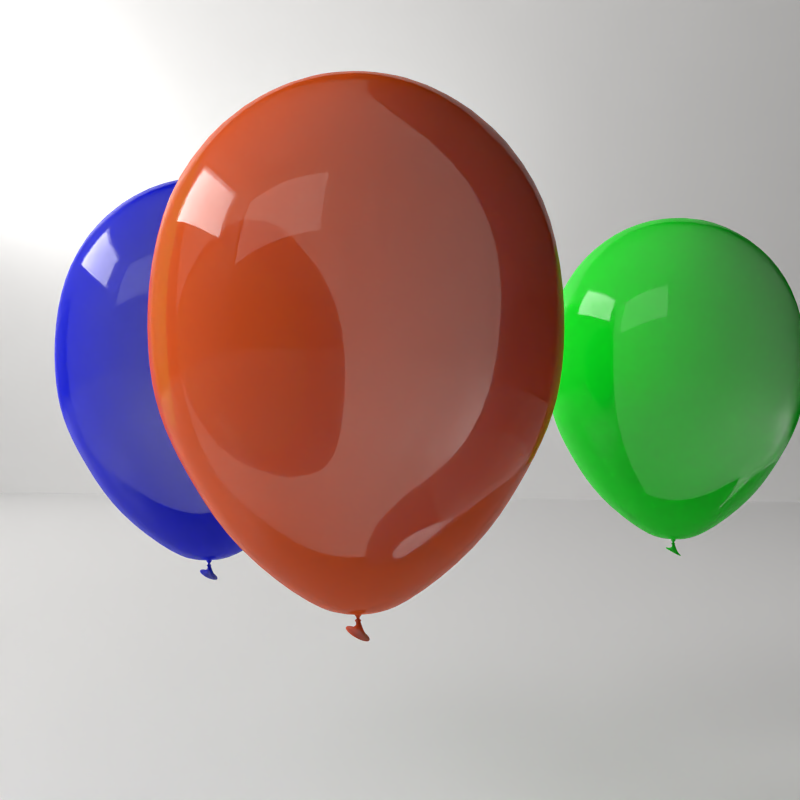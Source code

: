 # Source: balloon_cycles.blend  (saved by Blender 2.71.0; exported with 4.5.12 LTS)
import bpy
from mathutils import Matrix  # noqa: F401  (used for matrix-valued properties, if any)

bpy.ops.wm.read_factory_settings(use_empty=True)
scene = bpy.context.scene
scene.name = 'Scene'

# ---- collections
col_collection_1 = bpy.data.collections.new('Collection 1'); scene.collection.children.link(col_collection_1)

# ---- materials (node trees are filled in below, after node groups)
mat_green = bpy.data.materials.new('green')
mat_green.alpha_threshold = 0.0
mat_green.diffuse_color = (0.8714, 0.1144, 0.016, 1.0)
mat_green.roughness = 0.5
mat_green.line_color = (0.0, 0.0, 0.0, 1.0)
mat_blue = bpy.data.materials.new('blue')
mat_blue.alpha_threshold = 0.0
mat_blue.diffuse_color = (0.8714, 0.1144, 0.016, 1.0)
mat_blue.roughness = 0.5
mat_blue.line_color = (0.0, 0.0, 0.0, 1.0)
mat_material_006 = bpy.data.materials.new('Material.006')
mat_material_006.alpha_threshold = 0.0
mat_material_006.roughness = 0.5
mat_material_006.line_color = (0.0, 0.0, 0.0, 1.0)
mat_material_005 = bpy.data.materials.new('Material.005')
mat_material_005.alpha_threshold = 0.0
mat_material_005.roughness = 0.5
mat_material_005.line_color = (0.0, 0.0, 0.0, 1.0)
mat_material_002 = bpy.data.materials.new('Material.002')
mat_material_002.alpha_threshold = 0.0
mat_material_002.roughness = 0.5
mat_material_002.line_color = (0.0, 0.0, 0.0, 1.0)
mat_orange = bpy.data.materials.new('orange')
mat_orange.alpha_threshold = 0.0
mat_orange.diffuse_color = (0.8714, 0.1144, 0.016, 1.0)
mat_orange.roughness = 0.5
mat_orange.line_color = (0.0, 0.0, 0.0, 1.0)

# ---- material node trees
mat_green.use_nodes = True; mat_green.node_tree.nodes.clear()
_N = mat_green.node_tree.nodes; _L = mat_green.node_tree.links
n0 = _N.new('ShaderNodeOutputMaterial'); n0.name = 'Material Output'; n0.location = (300, 300)
n1 = _N.new('ShaderNodeMixShader'); n1.name = 'Mix Shader'; n1.location = (110, 300)
n1.inputs[0].default_value = 0.371
n2 = _N.new('ShaderNodeBsdfDiffuse'); n2.name = 'Diffuse BSDF'; n2.location = (-90, 300)
n2.inputs[0].default_value = (0.003298, 0.8714, 0.01554, 1.0)
n3 = _N.new('ShaderNodeBsdfGlass'); n3.name = 'Glass BSDF'; n3.location = (-90, 300)
n3.distribution = 'BECKMANN'
n3.inputs[0].default_value = (0.8, 0.8, 0.8, 1.0)
n3.inputs[2].default_value = 1.45
_L.new(n1.outputs[0], n0.inputs[0])
_L.new(n2.outputs[0], n1.inputs[1])
_L.new(n3.outputs[0], n1.inputs[2])
n0.is_active_output = True
mat_blue.use_nodes = True; mat_blue.node_tree.nodes.clear()
_N = mat_blue.node_tree.nodes; _L = mat_blue.node_tree.links
n0 = _N.new('ShaderNodeOutputMaterial'); n0.name = 'Material Output'; n0.location = (300, 300)
n1 = _N.new('ShaderNodeMixShader'); n1.name = 'Mix Shader'; n1.location = (110, 300)
n1.inputs[0].default_value = 0.371
n2 = _N.new('ShaderNodeBsdfDiffuse'); n2.name = 'Diffuse BSDF'; n2.location = (-90, 300)
n2.inputs[0].default_value = (0.004598, 0.01429, 0.8714, 1.0)
n3 = _N.new('ShaderNodeBsdfGlass'); n3.name = 'Glass BSDF'; n3.location = (-90, 300)
n3.distribution = 'BECKMANN'
n3.inputs[0].default_value = (0.8, 0.8, 0.8, 1.0)
n3.inputs[2].default_value = 1.45
_L.new(n1.outputs[0], n0.inputs[0])
_L.new(n2.outputs[0], n1.inputs[1])
_L.new(n3.outputs[0], n1.inputs[2])
n0.is_active_output = True
mat_material_006.use_nodes = True; mat_material_006.node_tree.nodes.clear()
_N = mat_material_006.node_tree.nodes; _L = mat_material_006.node_tree.links
n0 = _N.new('ShaderNodeOutputMaterial'); n0.name = 'Material Output'; n0.location = (300, 300)
n0.width = 120
n1 = _N.new('ShaderNodeEmission'); n1.name = 'Emission'; n1.location = (100, 300)
n1.width = 150
n1.inputs[0].default_value = (0.8, 0.7925, 0.7698, 1.0)
n1.inputs[1].default_value = 5.0
_L.new(n1.outputs[0], n0.inputs[0])
n0.is_active_output = True
mat_material_005.use_nodes = True; mat_material_005.node_tree.nodes.clear()
_N = mat_material_005.node_tree.nodes; _L = mat_material_005.node_tree.links
n0 = _N.new('ShaderNodeOutputMaterial'); n0.name = 'Material Output'; n0.location = (300, 300)
n0.width = 120
n1 = _N.new('ShaderNodeEmission'); n1.name = 'Emission'; n1.location = (100, 300)
n1.width = 150
n1.inputs[0].default_value = (0.6267, 0.6163, 0.6081, 1.0)
n1.inputs[1].default_value = 30.0
_L.new(n1.outputs[0], n0.inputs[0])
n0.is_active_output = True
mat_material_002.use_nodes = True; mat_material_002.node_tree.nodes.clear()
_N = mat_material_002.node_tree.nodes; _L = mat_material_002.node_tree.links
n0 = _N.new('ShaderNodeOutputMaterial'); n0.name = 'Material Output'; n0.location = (300, 300)
n0.width = 120
n1 = _N.new('ShaderNodeMixShader'); n1.name = 'Mix Shader'; n1.location = (100, 300)
n1.width = 150
n1.inputs[0].default_value = 0.9
n2 = _N.new('ShaderNodeBsdfAnisotropic'); n2.name = 'Glossy BSDF'; n2.location = (-100, 300)
n2.distribution = 'BECKMANN'
n2.inputs[1].default_value = 0.3162
n3 = _N.new('ShaderNodeBsdfDiffuse'); n3.name = 'Diffuse BSDF'; n3.location = (-100, 300)
_L.new(n1.outputs[0], n0.inputs[0])
_L.new(n2.outputs[0], n1.inputs[1])
_L.new(n3.outputs[0], n1.inputs[2])
n0.is_active_output = True
mat_orange.use_nodes = True; mat_orange.node_tree.nodes.clear()
_N = mat_orange.node_tree.nodes; _L = mat_orange.node_tree.links
n0 = _N.new('ShaderNodeOutputMaterial'); n0.name = 'Material Output'; n0.location = (300, 300)
n1 = _N.new('ShaderNodeMixShader'); n1.name = 'Mix Shader'; n1.location = (110, 300)
n1.inputs[0].default_value = 0.371
n2 = _N.new('ShaderNodeBsdfDiffuse'); n2.name = 'Diffuse BSDF'; n2.location = (-90, 300)
n2.inputs[0].default_value = (0.8714, 0.1144, 0.016, 1.0)
n3 = _N.new('ShaderNodeBsdfGlass'); n3.name = 'Glass BSDF'; n3.location = (-90, 300)
n3.distribution = 'BECKMANN'
n3.inputs[0].default_value = (0.8, 0.8, 0.8, 1.0)
n3.inputs[2].default_value = 1.45
_L.new(n1.outputs[0], n0.inputs[0])
_L.new(n2.outputs[0], n1.inputs[1])
_L.new(n3.outputs[0], n1.inputs[2])
n0.is_active_output = True

# ---- world
world_world = bpy.data.worlds.new('World'); scene.world = world_world
world_world.use_nodes = True; world_world.node_tree.nodes.clear()
_N = world_world.node_tree.nodes; _L = world_world.node_tree.links
n0 = _N.new('ShaderNodeOutputWorld'); n0.name = 'World Output'; n0.location = (300, 300)
n0.width = 120
n1 = _N.new('ShaderNodeBackground'); n1.name = 'Background'; n1.location = (10, 300)
n1.width = 150
n1.inputs[0].default_value = (0.0, 0.0, 0.0, 1.0)
n1.inputs[1].default_value = 0.5
n2 = _N.new('ShaderNodeTexEnvironment'); n2.name = 'Environment Texture'; n2.location = (-180, 300)
n2.width = 140
_L.new(n1.outputs[0], n0.inputs[0])
n0.is_active_output = True
world_world.color = (0.05088, 0.05088, 0.05088)
world_world.use_sun_shadow = False
world_world.sun_shadow_jitter_overblur = 0.0
world_world.cycles.sampling_method = 'MANUAL'
world_world.cycles.sample_map_resolution = 256

# ---- cameras
cam_camera = bpy.data.cameras.new('Camera')
cam_camera.clip_end = 100.0
cam_camera.lens = 35.0
cam_camera.sensor_width = 32.0
cam_camera.sensor_height = 18.0
cam_camera.ortho_scale = 7.314
cam_camera.dof.focus_distance = 0.0

# ---- meshes
me_sphere_002 = bpy.data.meshes.new('Sphere.002')
me_sphere_002.from_pydata([(0.0007685, 4.172e-08, -1.48), (0.0007685, 0.0197, -1.48), (-0.01081, 0.01594, -1.48), (-0.01797, 0.006089, -1.48), (-0.01797, -0.006089, -1.48), (-0.01081, -0.01594, -1.48), (0.0007685, -0.0197, -1.48), (0.01235, -0.01594, -1.48), (0.01951, -0.006089, -1.48), (0.01951, 0.006089, -1.48), (0.01235, 0.01594, -1.48), (0.0007685, 0.0197, -1.489), (-0.01081, 0.01594, -1.489), (-0.01797, 0.006089, -1.489), (-0.01797, -0.006089, -1.489), (-0.01081, -0.01594, -1.489), (0.0007685, -0.0197, -1.489), (0.01235, -0.01594, -1.489), (0.01951, -0.006089, -1.489), (0.01951, 0.006089, -1.489), (0.01235, 0.01594, -1.489), (0.0007685, 0.01786, -1.497), (-0.009728, 0.01445, -1.497), (-0.01622, 0.005519, -1.497), (-0.01622, -0.005518, -1.497), (-0.009728, -0.01445, -1.497), (0.0007685, -0.01786, -1.497), (0.01127, -0.01445, -1.497), (0.01775, -0.005518, -1.497), (0.01775, 0.005519, -1.497), (0.01127, 0.01445, -1.497), (0.0007685, 0.007939, -1.505), (-0.003898, 0.006423, -1.505), (-0.006782, 0.002453, -1.505), (-0.006782, -0.002453, -1.505), (-0.003898, -0.006423, -1.505), (0.0007685, -0.007939, -1.505), (0.005435, -0.006423, -1.505), (0.008319, -0.002453, -1.505), (0.008319, 0.002453, -1.505), (0.005435, 0.006423, -1.505), (0.0007685, 0.007939, -1.515), (-0.003898, 0.006423, -1.515), (-0.006782, 0.002453, -1.515), (-0.006782, -0.002453, -1.515), (-0.003898, -0.006423, -1.515), (0.0007685, -0.007939, -1.515), (0.005435, -0.006423, -1.515), (0.008319, -0.002453, -1.515), (0.008319, 0.002453, -1.515), (0.005435, 0.006423, -1.515), (-0.0003912, 0.01306, -1.545), (0.0007685, 0.01179, -1.525), (-0.006163, 0.009541, -1.525), (-0.01045, 0.003644, -1.525), (-0.01045, -0.003644, -1.525), (-0.006163, -0.009541, -1.525), (0.0007685, -0.01179, -1.525), (0.0077, -0.009541, -1.525), (0.01198, -0.003644, -1.525), (0.01198, 0.003644, -1.525), (0.0077, 0.009541, -1.525), (0.003833, 0.04008, -1.574), (-0.01694, 0.03242, -1.562), (-0.02977, 0.01238, -1.556), (-0.02977, -0.01238, -1.556), (-0.01694, -0.03242, -1.562), (0.003833, -0.04008, -1.574), (0.0246, -0.03242, -1.585), (0.03744, -0.01238, -1.591), (0.03744, 0.01238, -1.591), (0.0246, 0.03242, -1.585), (0.002024, 0.06663, -1.577), (-0.0325, 0.05391, -1.558), (-0.05384, 0.02059, -1.547), (-0.05384, -0.02059, -1.547), (-0.0325, -0.05391, -1.558), (0.002024, -0.06663, -1.577), (0.03655, -0.05391, -1.595), (0.05789, -0.02059, -1.607), (0.05789, 0.02059, -1.607), (0.03655, 0.05391, -1.595), (-0.002197, 0.06663, -1.585), (-0.03672, 0.05391, -1.566), (-0.05806, 0.02059, -1.555), (-0.05806, -0.02059, -1.555), (-0.03672, -0.05391, -1.566), (-0.002197, -0.06663, -1.585), (0.03233, -0.05391, -1.603), (0.05367, -0.02059, -1.615), (0.05367, 0.02059, -1.615), (0.03233, 0.05391, -1.603), (-0.005573, 0.004987, -1.543), (-0.005573, -0.004987, -1.543), (-0.0003912, -0.01306, -1.545), (0.007993, -0.01614, -1.549), (0.01638, -0.01306, -1.553), (0.02156, -0.004987, -1.555), (0.02156, 0.004987, -1.555), (0.007993, 0.01614, -1.549), (0.01638, 0.01306, -1.553), (0.0007685, 4.172e-08, -1.484), (0.0007685, 0.01661, -1.483), (-0.008997, 0.01344, -1.483), (-0.01503, 0.005134, -1.483), (-0.01503, -0.005134, -1.483), (-0.008997, -0.01344, -1.483), (0.0007685, -0.01661, -1.483), (0.01053, -0.01344, -1.483), (0.01657, -0.005134, -1.483), (0.01657, 0.005134, -1.483), (0.01053, 0.01344, -1.483), (0.0007685, 0.01569, -1.488), (-0.008452, 0.01269, -1.488), (-0.01415, 0.004848, -1.488), (-0.01415, -0.004848, -1.488), (-0.008452, -0.01269, -1.488), (0.0007685, -0.01569, -1.488), (0.009989, -0.01269, -1.488), (0.01569, -0.004848, -1.488), (0.01569, 0.004848, -1.488), (0.009989, 0.01269, -1.488), (0.0007685, 0.01436, -1.495), (-0.007675, 0.01162, -1.495), (-0.01289, 0.004439, -1.495), (-0.01289, -0.004439, -1.495), (-0.007675, -0.01162, -1.495), (0.0007685, -0.01436, -1.495), (0.009212, -0.01162, -1.495), (0.01443, -0.004439, -1.495), (0.01443, 0.004439, -1.495), (0.009212, 0.01162, -1.495), (0.0007685, 0.004382, -1.503), (-0.001807, 0.003545, -1.503), (-0.003399, 0.001354, -1.503), (-0.003399, -0.001354, -1.503), (-0.001807, -0.003545, -1.503), (0.0007685, -0.004382, -1.503), (0.003344, -0.003545, -1.503), (0.004936, -0.001354, -1.503), (0.004936, 0.001354, -1.503), (0.003344, 0.003545, -1.503), (0.0007685, 0.003976, -1.516), (-0.001569, 0.003217, -1.516), (-0.003013, 0.001229, -1.516), (-0.003013, -0.001229, -1.516), (-0.001569, -0.003217, -1.516), (0.0007685, -0.003976, -1.516), (0.003106, -0.003217, -1.516), (0.00455, -0.001229, -1.516), (0.00455, 0.001229, -1.516), (0.003106, 0.003217, -1.516), (0.001759, 0.009682, -1.545), (0.0008274, 0.007893, -1.526), (-0.003652, 0.006433, -1.525), (-0.006582, 0.002505, -1.525), (-0.006582, -0.002505, -1.525), (-0.003652, -0.006432, -1.525), (0.0008274, -0.007893, -1.526), (0.005378, -0.006504, -1.526), (0.008348, -0.002526, -1.526), (0.008348, 0.002527, -1.526), (0.005378, 0.006504, -1.526), (0.0007427, 0.03513, -1.579), (-0.01696, 0.02792, -1.569), (-0.02755, 0.01054, -1.563), (-0.02755, -0.01054, -1.563), (-0.01696, -0.02792, -1.569), (0.0007427, -0.03513, -1.579), (0.0191, -0.02888, -1.589), (0.03072, -0.01113, -1.595), (0.03072, 0.01113, -1.595), (0.0191, 0.02888, -1.589), (-0.0002031, 0.06029, -1.581), (-0.03145, 0.04878, -1.564), (-0.05076, 0.01863, -1.554), (-0.05076, -0.01863, -1.554), (-0.03145, -0.04878, -1.564), (-0.0002031, -0.06029, -1.581), (0.03104, -0.04878, -1.598), (0.05035, -0.01863, -1.608), (0.05035, 0.01863, -1.608), (0.03104, 0.04878, -1.598), (-0.002197, 0.05873, -1.585), (-0.03263, 0.04751, -1.568), (-0.05144, 0.01815, -1.558), (-0.05144, -0.01815, -1.558), (-0.03263, -0.04751, -1.568), (-0.002197, -0.05873, -1.585), (0.02824, -0.04751, -1.601), (0.04704, -0.01815, -1.611), (0.04704, 0.01815, -1.611), (0.02824, 0.04751, -1.601), (-0.001752, 0.003696, -1.543), (-0.001752, -0.003696, -1.543), (0.001759, -0.009682, -1.545), (0.007566, -0.01219, -1.549), (0.01373, -0.01007, -1.553), (0.0177, -0.003894, -1.555), (0.0177, 0.003894, -1.555), (0.007565, 0.01219, -1.549), (0.01373, 0.01007, -1.553), (0.0007685, 0.01197, -1.515), (-0.006269, 0.009687, -1.515), (-0.01062, 0.0037, -1.515), (-0.01062, -0.0037, -1.515), (-0.006269, -0.009687, -1.515), (0.0007685, -0.01197, -1.515), (0.007806, -0.009687, -1.515), (0.01216, -0.0037, -1.515), (0.01216, 0.0037, -1.515), (0.007806, 0.009687, -1.515), (0.0007685, 0.01779, -1.525), (-0.009685, 0.01439, -1.525), (-0.01615, 0.005496, -1.525), (-0.01615, -0.005496, -1.525), (-0.009685, -0.01439, -1.525), (0.0007685, -0.01779, -1.525), (0.01122, -0.01439, -1.525), (0.01768, -0.005496, -1.525), (0.01768, 0.005496, -1.525), (0.01122, 0.01439, -1.525), (-0.003898, 0.006423, -1.515), (-0.006782, 0.002453, -1.515), (-0.006782, -0.002453, -1.515), (-0.003898, -0.006423, -1.515), (0.0007685, -0.007939, -1.515), (0.005435, -0.006423, -1.515), (0.008319, -0.002453, -1.515), (0.008319, 0.002453, -1.515), (0.0007685, 0.007939, -1.515), (0.005435, 0.006423, -1.515), (-0.006057, 0.009605, -1.525), (-0.01036, 0.003669, -1.525), (-0.01036, -0.003669, -1.525), (-0.006057, -0.009605, -1.525), (0.0009012, -0.01187, -1.525), (0.00786, -0.009605, -1.525), (0.01216, -0.003669, -1.525), (0.01216, 0.003669, -1.525), (0.00786, 0.009605, -1.525), (0.0009012, 0.01187, -1.525), (-0.3827, 0.0, 0.9239), (-0.7071, 0.0, 0.7071), (-0.9239, 0.0, 0.3827), (-1.0, 0.0, -4.371e-08), (-0.9893, 2.286e-09, -0.3827), (-0.7818, 1.313e-09, -0.8866), (-0.2237, 3.952e-09, -1.453), (-0.3314, 0.1913, 0.9239), (-0.6124, 0.3536, 0.7071), (-0.8001, 0.4619, 0.3827), (-0.866, 0.5, -4.371e-08), (-0.8568, 0.4947, -0.3827), (-0.6771, 0.3909, -0.8866), (-0.1937, 0.1118, -1.453), (-1.51e-07, 0.0, -1.5), (-0.1913, 0.3314, 0.9239), (-0.3536, 0.6124, 0.7071), (-0.4619, 0.8001, 0.3827), (-0.5, 0.866, -4.371e-08), (-0.4947, 0.8568, -0.3827), (-0.3909, 0.6771, -0.8866), (-0.1118, 0.1937, -1.453), (-1.543e-07, 0.3827, 0.9239), (-1.394e-07, 0.7071, 0.7071), (-1.096e-07, 0.9239, 0.3827), (-1.394e-07, 1.0, -4.371e-08), (-1.083e-07, 0.9893, -0.3827), (-1.363e-07, 0.7818, -0.8866), (-1.614e-07, 0.2237, -1.453), (0.1913, 0.3314, 0.9239), (0.3536, 0.6124, 0.7071), (0.4619, 0.8001, 0.3827), (0.5, 0.866, -4.371e-08), (0.4947, 0.8568, -0.3827), (0.3909, 0.6771, -0.8866), (0.1118, 0.1937, -1.453), (-2.818e-07, -7.55e-08, 1.0), (0.3314, 0.1913, 0.9239), (0.6124, 0.3536, 0.7071), (0.8001, 0.4619, 0.3827), (0.866, 0.5, -4.371e-08), (0.8568, 0.4947, -0.3827), (0.6771, 0.3909, -0.8866), (0.1937, 0.1118, -1.453), (0.3827, -9.921e-10, 0.9239), (0.7071, -4.57e-08, 0.7071), (0.9239, -4.57e-08, 0.3827), (1.0, -4.57e-08, -4.371e-08), (0.9893, -4.665e-08, -0.3827), (0.7818, -4.921e-08, -0.8866), (0.2237, -5.337e-09, -1.453), (0.3314, -0.1913, 0.9239), (0.6124, -0.3536, 0.7071), (0.8001, -0.4619, 0.3827), (0.866, -0.5, -4.371e-08), (0.8568, -0.4947, -0.3827), (0.6771, -0.3909, -0.8866), (0.1937, -0.1118, -1.453), (0.1913, -0.3314, 0.9239), (0.3536, -0.6124, 0.7071), (0.4619, -0.8001, 0.3827), (0.5, -0.866, -4.371e-08), (0.4947, -0.8568, -0.3827), (0.3909, -0.6771, -0.8866), (0.1118, -0.1937, -1.453), (-1.692e-07, -0.3827, 0.9239), (-2.288e-07, -0.7071, 0.7071), (-1.99e-07, -0.9239, 0.3827), (-2.288e-07, -1.0, -4.371e-08), (-2.04e-07, -0.9893, -0.3827), (-2.352e-07, -0.7818, -0.8866), (-1.701e-07, -0.2237, -1.453), (-0.1913, -0.3314, 0.9239), (-0.3536, -0.6124, 0.7071), (-0.4619, -0.8001, 0.3827), (-0.5, -0.866, -4.371e-08), (-0.4947, -0.8568, -0.3827), (-0.3909, -0.6771, -0.8866), (-0.1118, -0.1937, -1.453), (-0.3314, -0.1913, 0.9239), (-0.6124, -0.3536, 0.7071), (-0.8001, -0.4619, 0.3827), (-0.866, -0.5, -4.371e-08), (-0.8568, -0.4947, -0.3827), (-0.6771, -0.3909, -0.8866), (-0.1937, -0.1118, -1.453), (-0.5935, 8.665e-10, -1.17), (-0.514, 0.2967, -1.17), (-0.2967, 0.514, -1.17), (-1.457e-07, 0.5935, -1.17), (0.2967, 0.514, -1.17), (0.514, 0.2967, -1.17), (0.5935, -3.444e-08, -1.17), (0.514, -0.2967, -1.17), (0.2967, -0.514, -1.17), (-2.092e-07, -0.5935, -1.17), (-0.2967, -0.514, -1.17), (-0.514, -0.2967, -1.17), (-0.9207, 2.265e-09, -0.6347), (-0.7973, 0.4603, -0.6347), (-0.4603, 0.7973, -0.6347), (-1.21e-07, 0.9207, -0.6347), (0.4603, 0.7973, -0.6347), (0.7973, 0.4603, -0.6347), (0.9207, -4.944e-08, -0.6347), (0.7973, -0.4603, -0.6347), (0.4603, -0.7973, -0.6347), (-2.222e-07, -0.9207, -0.6347), (-0.4603, -0.7973, -0.6347), (-0.7973, -0.4603, -0.6347)], [], [(0, 1, 2), (0, 2, 3), (0, 3, 4), (0, 4, 5), (0, 5, 6), (0, 6, 7), (0, 7, 8), (0, 8, 9), (0, 9, 10), (0, 10, 1), (11, 21, 22, 12), (12, 22, 23, 13), (13, 23, 24, 14), (14, 24, 25, 15), (15, 25, 26, 16), (16, 26, 27, 17), (17, 27, 28, 18), (18, 28, 29, 19), (19, 29, 30, 20), (20, 30, 21, 11), (10, 20, 11, 1), (9, 19, 20, 10), (8, 18, 19, 9), (7, 17, 18, 8), (6, 16, 17, 7), (5, 15, 16, 6), (4, 14, 15, 5), (3, 13, 14, 4), (2, 12, 13, 3), (1, 11, 12, 2), (21, 31, 32, 22), (22, 32, 33, 23), (23, 33, 34, 24), (24, 34, 35, 25), (25, 35, 36, 26), (26, 36, 37, 27), (27, 37, 38, 28), (28, 38, 39, 29), (29, 39, 40, 30), (30, 40, 31, 21), (230, 41, 42, 222), (222, 42, 43, 223), (223, 43, 44, 224), (224, 44, 45, 225), (225, 45, 46, 226), (226, 46, 47, 227), (227, 47, 48, 228), (228, 48, 49, 229), (229, 49, 50, 231), (231, 50, 41, 230), (47, 46, 207, 208), (42, 41, 202, 203), (58, 59, 219, 218), (48, 47, 208, 209), (59, 60, 220, 219), (49, 48, 209, 210), (60, 61, 221, 220), (50, 49, 210, 211), (61, 52, 212, 221), (41, 50, 211, 202), (99, 62, 63, 51), (51, 63, 64, 92), (92, 64, 65, 93), (93, 65, 66, 94), (94, 66, 67, 95), (95, 67, 68, 96), (96, 68, 69, 97), (97, 69, 70, 98), (98, 70, 71, 100), (100, 71, 62, 99), (62, 72, 73, 63), (63, 73, 74, 64), (64, 74, 75, 65), (65, 75, 76, 66), (66, 76, 77, 67), (67, 77, 78, 68), (68, 78, 79, 69), (69, 79, 80, 70), (70, 80, 81, 71), (71, 81, 72, 62), (72, 82, 83, 73), (73, 83, 84, 74), (74, 84, 85, 75), (75, 85, 86, 76), (76, 86, 87, 77), (77, 87, 88, 78), (78, 88, 89, 79), (79, 89, 90, 80), (80, 90, 91, 81), (81, 91, 82, 72), (241, 99, 51, 232), (232, 51, 92, 233), (233, 92, 93, 234), (234, 93, 94, 235), (235, 94, 95, 236), (236, 95, 96, 237), (237, 96, 97, 238), (238, 97, 98, 239), (239, 98, 100, 240), (240, 100, 99, 241), (103, 102, 101), (104, 103, 101), (105, 104, 101), (106, 105, 101), (107, 106, 101), (108, 107, 101), (109, 108, 101), (110, 109, 101), (111, 110, 101), (102, 111, 101), (113, 123, 122, 112), (114, 124, 123, 113), (115, 125, 124, 114), (116, 126, 125, 115), (117, 127, 126, 116), (118, 128, 127, 117), (119, 129, 128, 118), (120, 130, 129, 119), (121, 131, 130, 120), (112, 122, 131, 121), (102, 112, 121, 111), (111, 121, 120, 110), (110, 120, 119, 109), (109, 119, 118, 108), (108, 118, 117, 107), (107, 117, 116, 106), (106, 116, 115, 105), (105, 115, 114, 104), (104, 114, 113, 103), (103, 113, 112, 102), (123, 133, 132, 122), (124, 134, 133, 123), (125, 135, 134, 124), (126, 136, 135, 125), (127, 137, 136, 126), (128, 138, 137, 127), (129, 139, 138, 128), (130, 140, 139, 129), (131, 141, 140, 130), (122, 132, 141, 131), (133, 143, 142, 132), (134, 144, 143, 133), (135, 145, 144, 134), (136, 146, 145, 135), (137, 147, 146, 136), (138, 148, 147, 137), (139, 149, 148, 138), (140, 150, 149, 139), (141, 151, 150, 140), (132, 142, 151, 141), (143, 154, 153, 142), (144, 155, 154, 143), (145, 156, 155, 144), (146, 157, 156, 145), (147, 158, 157, 146), (148, 159, 158, 147), (149, 160, 159, 148), (150, 161, 160, 149), (151, 162, 161, 150), (142, 153, 162, 151), (152, 164, 163, 200), (193, 165, 164, 152), (194, 166, 165, 193), (195, 167, 166, 194), (196, 168, 167, 195), (197, 169, 168, 196), (198, 170, 169, 197), (199, 171, 170, 198), (201, 172, 171, 199), (200, 163, 172, 201), (164, 174, 173, 163), (165, 175, 174, 164), (166, 176, 175, 165), (167, 177, 176, 166), (168, 178, 177, 167), (169, 179, 178, 168), (170, 180, 179, 169), (171, 181, 180, 170), (172, 182, 181, 171), (163, 173, 182, 172), (174, 184, 183, 173), (175, 185, 184, 174), (176, 186, 185, 175), (177, 187, 186, 176), (178, 188, 187, 177), (179, 189, 188, 178), (180, 190, 189, 179), (181, 191, 190, 180), (182, 192, 191, 181), (173, 183, 192, 182), (154, 152, 200, 153), (155, 193, 152, 154), (156, 194, 193, 155), (157, 195, 194, 156), (158, 196, 195, 157), (159, 197, 196, 158), (160, 198, 197, 159), (161, 199, 198, 160), (162, 201, 199, 161), (153, 200, 201, 162), (83, 82, 183, 184), (84, 83, 184, 185), (85, 84, 185, 186), (86, 85, 186, 187), (87, 86, 187, 188), (88, 87, 188, 189), (89, 88, 189, 190), (90, 89, 190, 191), (91, 90, 191, 192), (82, 91, 192, 183), (202, 212, 213, 203), (203, 213, 214, 204), (204, 214, 215, 205), (205, 215, 216, 206), (206, 216, 217, 207), (207, 217, 218, 208), (208, 218, 219, 209), (209, 219, 220, 210), (210, 220, 221, 211), (211, 221, 212, 202), (46, 45, 206, 207), (52, 53, 213, 212), (57, 58, 218, 217), (45, 44, 205, 206), (56, 57, 217, 216), (44, 43, 204, 205), (55, 56, 216, 215), (43, 42, 203, 204), (54, 55, 215, 214), (53, 54, 214, 213), (31, 230, 222, 32), (32, 222, 223, 33), (33, 223, 224, 34), (34, 224, 225, 35), (35, 225, 226, 36), (36, 226, 227, 37), (37, 227, 228, 38), (38, 228, 229, 39), (39, 229, 231, 40), (40, 231, 230, 31), (52, 241, 232, 53), (53, 232, 233, 54), (54, 233, 234, 55), (55, 234, 235, 56), (56, 235, 236, 57), (57, 236, 237, 58), (58, 237, 238, 59), (59, 238, 239, 60), (60, 239, 240, 61), (61, 240, 241, 52), (328, 247, 254, 329), (340, 246, 253, 341), (246, 245, 252, 253), (245, 244, 251, 252), (244, 243, 250, 251), (243, 242, 249, 250), (329, 254, 262, 330), (341, 253, 261, 342), (253, 252, 260, 261), (252, 251, 259, 260), (251, 250, 258, 259), (250, 249, 257, 258), (330, 262, 269, 331), (342, 261, 268, 343), (261, 260, 267, 268), (260, 259, 266, 267), (259, 258, 265, 266), (258, 257, 264, 265), (331, 269, 276, 332), (343, 268, 275, 344), (268, 267, 274, 275), (267, 266, 273, 274), (266, 265, 272, 273), (265, 264, 271, 272), (332, 276, 284, 333), (344, 275, 283, 345), (275, 274, 282, 283), (274, 273, 281, 282), (273, 272, 280, 281), (272, 271, 279, 280), (333, 284, 291, 334), (345, 283, 290, 346), (283, 282, 289, 290), (282, 281, 288, 289), (281, 280, 287, 288), (280, 279, 286, 287), (334, 291, 298, 335), (346, 290, 297, 347), (290, 289, 296, 297), (289, 288, 295, 296), (288, 287, 294, 295), (287, 286, 293, 294), (335, 298, 305, 336), (347, 297, 304, 348), (297, 296, 303, 304), (296, 295, 302, 303), (295, 294, 301, 302), (294, 293, 300, 301), (336, 305, 312, 337), (348, 304, 311, 349), (304, 303, 310, 311), (303, 302, 309, 310), (302, 301, 308, 309), (301, 300, 307, 308), (337, 312, 319, 338), (349, 311, 318, 350), (311, 310, 317, 318), (310, 309, 316, 317), (309, 308, 315, 316), (308, 307, 314, 315), (338, 319, 326, 339), (350, 318, 325, 351), (318, 317, 324, 325), (317, 316, 323, 324), (316, 315, 322, 323), (315, 314, 321, 322), (256, 248, 255), (242, 278, 249), (256, 255, 263), (249, 278, 257), (256, 263, 270), (257, 278, 264), (256, 270, 277), (264, 278, 271), (256, 277, 285), (271, 278, 279), (256, 285, 292), (279, 278, 286), (256, 292, 299), (286, 278, 293), (256, 299, 306), (293, 278, 300), (256, 306, 313), (300, 278, 307), (256, 313, 320), (307, 278, 314), (256, 320, 327), (314, 278, 321), (256, 327, 248), (339, 326, 247, 328), (351, 325, 246, 340), (325, 324, 245, 246), (324, 323, 244, 245), (323, 322, 243, 244), (322, 321, 242, 243), (321, 278, 242), (248, 328, 329, 255), (255, 329, 330, 263), (263, 330, 331, 270), (270, 331, 332, 277), (277, 332, 333, 285), (285, 333, 334, 292), (292, 334, 335, 299), (299, 335, 336, 306), (306, 336, 337, 313), (313, 337, 338, 320), (320, 338, 339, 327), (327, 339, 328, 248), (247, 340, 341, 254), (254, 341, 342, 262), (262, 342, 343, 269), (269, 343, 344, 276), (276, 344, 345, 284), (284, 345, 346, 291), (291, 346, 347, 298), (298, 347, 348, 305), (305, 348, 349, 312), (312, 349, 350, 319), (319, 350, 351, 326), (326, 351, 340, 247)])
me_sphere_002.polygons.foreach_set('use_smooth', [True] * 370)
me_sphere_002.materials.append(mat_green)
me_sphere_002.use_remesh_preserve_volume = False
me_sphere_002.use_remesh_preserve_attributes = False
me_sphere_002.use_mirror_vertex_groups = False
me_sphere_002.update()
me_sphere_001 = bpy.data.meshes.new('Sphere.001')
me_sphere_001.from_pydata([(0.0007685, 4.172e-08, -1.48), (0.0007685, 0.0197, -1.48), (-0.01081, 0.01594, -1.48), (-0.01797, 0.006089, -1.48), (-0.01797, -0.006089, -1.48), (-0.01081, -0.01594, -1.48), (0.0007685, -0.0197, -1.48), (0.01235, -0.01594, -1.48), (0.01951, -0.006089, -1.48), (0.01951, 0.006089, -1.48), (0.01235, 0.01594, -1.48), (0.0007685, 0.0197, -1.489), (-0.01081, 0.01594, -1.489), (-0.01797, 0.006089, -1.489), (-0.01797, -0.006089, -1.489), (-0.01081, -0.01594, -1.489), (0.0007685, -0.0197, -1.489), (0.01235, -0.01594, -1.489), (0.01951, -0.006089, -1.489), (0.01951, 0.006089, -1.489), (0.01235, 0.01594, -1.489), (0.0007685, 0.01786, -1.497), (-0.009728, 0.01445, -1.497), (-0.01622, 0.005519, -1.497), (-0.01622, -0.005518, -1.497), (-0.009728, -0.01445, -1.497), (0.0007685, -0.01786, -1.497), (0.01127, -0.01445, -1.497), (0.01775, -0.005518, -1.497), (0.01775, 0.005519, -1.497), (0.01127, 0.01445, -1.497), (0.0007685, 0.007939, -1.505), (-0.003898, 0.006423, -1.505), (-0.006782, 0.002453, -1.505), (-0.006782, -0.002453, -1.505), (-0.003898, -0.006423, -1.505), (0.0007685, -0.007939, -1.505), (0.005435, -0.006423, -1.505), (0.008319, -0.002453, -1.505), (0.008319, 0.002453, -1.505), (0.005435, 0.006423, -1.505), (0.0007685, 0.007939, -1.515), (-0.003898, 0.006423, -1.515), (-0.006782, 0.002453, -1.515), (-0.006782, -0.002453, -1.515), (-0.003898, -0.006423, -1.515), (0.0007685, -0.007939, -1.515), (0.005435, -0.006423, -1.515), (0.008319, -0.002453, -1.515), (0.008319, 0.002453, -1.515), (0.005435, 0.006423, -1.515), (-0.0003912, 0.01306, -1.545), (0.0007685, 0.01179, -1.525), (-0.006163, 0.009541, -1.525), (-0.01045, 0.003644, -1.525), (-0.01045, -0.003644, -1.525), (-0.006163, -0.009541, -1.525), (0.0007685, -0.01179, -1.525), (0.0077, -0.009541, -1.525), (0.01198, -0.003644, -1.525), (0.01198, 0.003644, -1.525), (0.0077, 0.009541, -1.525), (0.003833, 0.04008, -1.574), (-0.01694, 0.03242, -1.562), (-0.02977, 0.01238, -1.556), (-0.02977, -0.01238, -1.556), (-0.01694, -0.03242, -1.562), (0.003833, -0.04008, -1.574), (0.0246, -0.03242, -1.585), (0.03744, -0.01238, -1.591), (0.03744, 0.01238, -1.591), (0.0246, 0.03242, -1.585), (0.002024, 0.06663, -1.577), (-0.0325, 0.05391, -1.558), (-0.05384, 0.02059, -1.547), (-0.05384, -0.02059, -1.547), (-0.0325, -0.05391, -1.558), (0.002024, -0.06663, -1.577), (0.03655, -0.05391, -1.595), (0.05789, -0.02059, -1.607), (0.05789, 0.02059, -1.607), (0.03655, 0.05391, -1.595), (-0.002197, 0.06663, -1.585), (-0.03672, 0.05391, -1.566), (-0.05806, 0.02059, -1.555), (-0.05806, -0.02059, -1.555), (-0.03672, -0.05391, -1.566), (-0.002197, -0.06663, -1.585), (0.03233, -0.05391, -1.603), (0.05367, -0.02059, -1.615), (0.05367, 0.02059, -1.615), (0.03233, 0.05391, -1.603), (-0.005573, 0.004987, -1.543), (-0.005573, -0.004987, -1.543), (-0.0003912, -0.01306, -1.545), (0.007993, -0.01614, -1.549), (0.01638, -0.01306, -1.553), (0.02156, -0.004987, -1.555), (0.02156, 0.004987, -1.555), (0.007993, 0.01614, -1.549), (0.01638, 0.01306, -1.553), (0.0007685, 4.172e-08, -1.484), (0.0007685, 0.01661, -1.483), (-0.008997, 0.01344, -1.483), (-0.01503, 0.005134, -1.483), (-0.01503, -0.005134, -1.483), (-0.008997, -0.01344, -1.483), (0.0007685, -0.01661, -1.483), (0.01053, -0.01344, -1.483), (0.01657, -0.005134, -1.483), (0.01657, 0.005134, -1.483), (0.01053, 0.01344, -1.483), (0.0007685, 0.01569, -1.488), (-0.008452, 0.01269, -1.488), (-0.01415, 0.004848, -1.488), (-0.01415, -0.004848, -1.488), (-0.008452, -0.01269, -1.488), (0.0007685, -0.01569, -1.488), (0.009989, -0.01269, -1.488), (0.01569, -0.004848, -1.488), (0.01569, 0.004848, -1.488), (0.009989, 0.01269, -1.488), (0.0007685, 0.01436, -1.495), (-0.007675, 0.01162, -1.495), (-0.01289, 0.004439, -1.495), (-0.01289, -0.004439, -1.495), (-0.007675, -0.01162, -1.495), (0.0007685, -0.01436, -1.495), (0.009212, -0.01162, -1.495), (0.01443, -0.004439, -1.495), (0.01443, 0.004439, -1.495), (0.009212, 0.01162, -1.495), (0.0007685, 0.004382, -1.503), (-0.001807, 0.003545, -1.503), (-0.003399, 0.001354, -1.503), (-0.003399, -0.001354, -1.503), (-0.001807, -0.003545, -1.503), (0.0007685, -0.004382, -1.503), (0.003344, -0.003545, -1.503), (0.004936, -0.001354, -1.503), (0.004936, 0.001354, -1.503), (0.003344, 0.003545, -1.503), (0.0007685, 0.003976, -1.516), (-0.001569, 0.003217, -1.516), (-0.003013, 0.001229, -1.516), (-0.003013, -0.001229, -1.516), (-0.001569, -0.003217, -1.516), (0.0007685, -0.003976, -1.516), (0.003106, -0.003217, -1.516), (0.00455, -0.001229, -1.516), (0.00455, 0.001229, -1.516), (0.003106, 0.003217, -1.516), (0.001759, 0.009682, -1.545), (0.0008274, 0.007893, -1.526), (-0.003652, 0.006433, -1.525), (-0.006582, 0.002505, -1.525), (-0.006582, -0.002505, -1.525), (-0.003652, -0.006432, -1.525), (0.0008274, -0.007893, -1.526), (0.005378, -0.006504, -1.526), (0.008348, -0.002526, -1.526), (0.008348, 0.002527, -1.526), (0.005378, 0.006504, -1.526), (0.0007427, 0.03513, -1.579), (-0.01696, 0.02792, -1.569), (-0.02755, 0.01054, -1.563), (-0.02755, -0.01054, -1.563), (-0.01696, -0.02792, -1.569), (0.0007427, -0.03513, -1.579), (0.0191, -0.02888, -1.589), (0.03072, -0.01113, -1.595), (0.03072, 0.01113, -1.595), (0.0191, 0.02888, -1.589), (-0.0002031, 0.06029, -1.581), (-0.03145, 0.04878, -1.564), (-0.05076, 0.01863, -1.554), (-0.05076, -0.01863, -1.554), (-0.03145, -0.04878, -1.564), (-0.0002031, -0.06029, -1.581), (0.03104, -0.04878, -1.598), (0.05035, -0.01863, -1.608), (0.05035, 0.01863, -1.608), (0.03104, 0.04878, -1.598), (-0.002197, 0.05873, -1.585), (-0.03263, 0.04751, -1.568), (-0.05144, 0.01815, -1.558), (-0.05144, -0.01815, -1.558), (-0.03263, -0.04751, -1.568), (-0.002197, -0.05873, -1.585), (0.02824, -0.04751, -1.601), (0.04704, -0.01815, -1.611), (0.04704, 0.01815, -1.611), (0.02824, 0.04751, -1.601), (-0.001752, 0.003696, -1.543), (-0.001752, -0.003696, -1.543), (0.001759, -0.009682, -1.545), (0.007566, -0.01219, -1.549), (0.01373, -0.01007, -1.553), (0.0177, -0.003894, -1.555), (0.0177, 0.003894, -1.555), (0.007565, 0.01219, -1.549), (0.01373, 0.01007, -1.553), (0.0007685, 0.01197, -1.515), (-0.006269, 0.009687, -1.515), (-0.01062, 0.0037, -1.515), (-0.01062, -0.0037, -1.515), (-0.006269, -0.009687, -1.515), (0.0007685, -0.01197, -1.515), (0.007806, -0.009687, -1.515), (0.01216, -0.0037, -1.515), (0.01216, 0.0037, -1.515), (0.007806, 0.009687, -1.515), (0.0007685, 0.01779, -1.525), (-0.009685, 0.01439, -1.525), (-0.01615, 0.005496, -1.525), (-0.01615, -0.005496, -1.525), (-0.009685, -0.01439, -1.525), (0.0007685, -0.01779, -1.525), (0.01122, -0.01439, -1.525), (0.01768, -0.005496, -1.525), (0.01768, 0.005496, -1.525), (0.01122, 0.01439, -1.525), (-0.003898, 0.006423, -1.515), (-0.006782, 0.002453, -1.515), (-0.006782, -0.002453, -1.515), (-0.003898, -0.006423, -1.515), (0.0007685, -0.007939, -1.515), (0.005435, -0.006423, -1.515), (0.008319, -0.002453, -1.515), (0.008319, 0.002453, -1.515), (0.0007685, 0.007939, -1.515), (0.005435, 0.006423, -1.515), (-0.006057, 0.009605, -1.525), (-0.01036, 0.003669, -1.525), (-0.01036, -0.003669, -1.525), (-0.006057, -0.009605, -1.525), (0.0009012, -0.01187, -1.525), (0.00786, -0.009605, -1.525), (0.01216, -0.003669, -1.525), (0.01216, 0.003669, -1.525), (0.00786, 0.009605, -1.525), (0.0009012, 0.01187, -1.525), (-0.3827, 0.0, 0.9239), (-0.7071, 0.0, 0.7071), (-0.9239, 0.0, 0.3827), (-1.0, 0.0, -4.371e-08), (-0.9893, 2.286e-09, -0.3827), (-0.7818, 1.313e-09, -0.8866), (-0.2237, 3.952e-09, -1.453), (-0.3314, 0.1913, 0.9239), (-0.6124, 0.3536, 0.7071), (-0.8001, 0.4619, 0.3827), (-0.866, 0.5, -4.371e-08), (-0.8568, 0.4947, -0.3827), (-0.6771, 0.3909, -0.8866), (-0.1937, 0.1118, -1.453), (-1.51e-07, 0.0, -1.5), (-0.1913, 0.3314, 0.9239), (-0.3536, 0.6124, 0.7071), (-0.4619, 0.8001, 0.3827), (-0.5, 0.866, -4.371e-08), (-0.4947, 0.8568, -0.3827), (-0.3909, 0.6771, -0.8866), (-0.1118, 0.1937, -1.453), (-1.543e-07, 0.3827, 0.9239), (-1.394e-07, 0.7071, 0.7071), (-1.096e-07, 0.9239, 0.3827), (-1.394e-07, 1.0, -4.371e-08), (-1.083e-07, 0.9893, -0.3827), (-1.363e-07, 0.7818, -0.8866), (-1.614e-07, 0.2237, -1.453), (0.1913, 0.3314, 0.9239), (0.3536, 0.6124, 0.7071), (0.4619, 0.8001, 0.3827), (0.5, 0.866, -4.371e-08), (0.4947, 0.8568, -0.3827), (0.3909, 0.6771, -0.8866), (0.1118, 0.1937, -1.453), (-2.818e-07, -7.55e-08, 1.0), (0.3314, 0.1913, 0.9239), (0.6124, 0.3536, 0.7071), (0.8001, 0.4619, 0.3827), (0.866, 0.5, -4.371e-08), (0.8568, 0.4947, -0.3827), (0.6771, 0.3909, -0.8866), (0.1937, 0.1118, -1.453), (0.3827, -9.921e-10, 0.9239), (0.7071, -4.57e-08, 0.7071), (0.9239, -4.57e-08, 0.3827), (1.0, -4.57e-08, -4.371e-08), (0.9893, -4.665e-08, -0.3827), (0.7818, -4.921e-08, -0.8866), (0.2237, -5.337e-09, -1.453), (0.3314, -0.1913, 0.9239), (0.6124, -0.3536, 0.7071), (0.8001, -0.4619, 0.3827), (0.866, -0.5, -4.371e-08), (0.8568, -0.4947, -0.3827), (0.6771, -0.3909, -0.8866), (0.1937, -0.1118, -1.453), (0.1913, -0.3314, 0.9239), (0.3536, -0.6124, 0.7071), (0.4619, -0.8001, 0.3827), (0.5, -0.866, -4.371e-08), (0.4947, -0.8568, -0.3827), (0.3909, -0.6771, -0.8866), (0.1118, -0.1937, -1.453), (-1.692e-07, -0.3827, 0.9239), (-2.288e-07, -0.7071, 0.7071), (-1.99e-07, -0.9239, 0.3827), (-2.288e-07, -1.0, -4.371e-08), (-2.04e-07, -0.9893, -0.3827), (-2.352e-07, -0.7818, -0.8866), (-1.701e-07, -0.2237, -1.453), (-0.1913, -0.3314, 0.9239), (-0.3536, -0.6124, 0.7071), (-0.4619, -0.8001, 0.3827), (-0.5, -0.866, -4.371e-08), (-0.4947, -0.8568, -0.3827), (-0.3909, -0.6771, -0.8866), (-0.1118, -0.1937, -1.453), (-0.3314, -0.1913, 0.9239), (-0.6124, -0.3536, 0.7071), (-0.8001, -0.4619, 0.3827), (-0.866, -0.5, -4.371e-08), (-0.8568, -0.4947, -0.3827), (-0.6771, -0.3909, -0.8866), (-0.1937, -0.1118, -1.453), (-0.5935, 8.665e-10, -1.17), (-0.514, 0.2967, -1.17), (-0.2967, 0.514, -1.17), (-1.457e-07, 0.5935, -1.17), (0.2967, 0.514, -1.17), (0.514, 0.2967, -1.17), (0.5935, -3.444e-08, -1.17), (0.514, -0.2967, -1.17), (0.2967, -0.514, -1.17), (-2.092e-07, -0.5935, -1.17), (-0.2967, -0.514, -1.17), (-0.514, -0.2967, -1.17), (-0.9207, 2.265e-09, -0.6347), (-0.7973, 0.4603, -0.6347), (-0.4603, 0.7973, -0.6347), (-1.21e-07, 0.9207, -0.6347), (0.4603, 0.7973, -0.6347), (0.7973, 0.4603, -0.6347), (0.9207, -4.944e-08, -0.6347), (0.7973, -0.4603, -0.6347), (0.4603, -0.7973, -0.6347), (-2.222e-07, -0.9207, -0.6347), (-0.4603, -0.7973, -0.6347), (-0.7973, -0.4603, -0.6347)], [], [(0, 1, 2), (0, 2, 3), (0, 3, 4), (0, 4, 5), (0, 5, 6), (0, 6, 7), (0, 7, 8), (0, 8, 9), (0, 9, 10), (0, 10, 1), (11, 21, 22, 12), (12, 22, 23, 13), (13, 23, 24, 14), (14, 24, 25, 15), (15, 25, 26, 16), (16, 26, 27, 17), (17, 27, 28, 18), (18, 28, 29, 19), (19, 29, 30, 20), (20, 30, 21, 11), (10, 20, 11, 1), (9, 19, 20, 10), (8, 18, 19, 9), (7, 17, 18, 8), (6, 16, 17, 7), (5, 15, 16, 6), (4, 14, 15, 5), (3, 13, 14, 4), (2, 12, 13, 3), (1, 11, 12, 2), (21, 31, 32, 22), (22, 32, 33, 23), (23, 33, 34, 24), (24, 34, 35, 25), (25, 35, 36, 26), (26, 36, 37, 27), (27, 37, 38, 28), (28, 38, 39, 29), (29, 39, 40, 30), (30, 40, 31, 21), (230, 41, 42, 222), (222, 42, 43, 223), (223, 43, 44, 224), (224, 44, 45, 225), (225, 45, 46, 226), (226, 46, 47, 227), (227, 47, 48, 228), (228, 48, 49, 229), (229, 49, 50, 231), (231, 50, 41, 230), (47, 46, 207, 208), (42, 41, 202, 203), (58, 59, 219, 218), (48, 47, 208, 209), (59, 60, 220, 219), (49, 48, 209, 210), (60, 61, 221, 220), (50, 49, 210, 211), (61, 52, 212, 221), (41, 50, 211, 202), (99, 62, 63, 51), (51, 63, 64, 92), (92, 64, 65, 93), (93, 65, 66, 94), (94, 66, 67, 95), (95, 67, 68, 96), (96, 68, 69, 97), (97, 69, 70, 98), (98, 70, 71, 100), (100, 71, 62, 99), (62, 72, 73, 63), (63, 73, 74, 64), (64, 74, 75, 65), (65, 75, 76, 66), (66, 76, 77, 67), (67, 77, 78, 68), (68, 78, 79, 69), (69, 79, 80, 70), (70, 80, 81, 71), (71, 81, 72, 62), (72, 82, 83, 73), (73, 83, 84, 74), (74, 84, 85, 75), (75, 85, 86, 76), (76, 86, 87, 77), (77, 87, 88, 78), (78, 88, 89, 79), (79, 89, 90, 80), (80, 90, 91, 81), (81, 91, 82, 72), (241, 99, 51, 232), (232, 51, 92, 233), (233, 92, 93, 234), (234, 93, 94, 235), (235, 94, 95, 236), (236, 95, 96, 237), (237, 96, 97, 238), (238, 97, 98, 239), (239, 98, 100, 240), (240, 100, 99, 241), (103, 102, 101), (104, 103, 101), (105, 104, 101), (106, 105, 101), (107, 106, 101), (108, 107, 101), (109, 108, 101), (110, 109, 101), (111, 110, 101), (102, 111, 101), (113, 123, 122, 112), (114, 124, 123, 113), (115, 125, 124, 114), (116, 126, 125, 115), (117, 127, 126, 116), (118, 128, 127, 117), (119, 129, 128, 118), (120, 130, 129, 119), (121, 131, 130, 120), (112, 122, 131, 121), (102, 112, 121, 111), (111, 121, 120, 110), (110, 120, 119, 109), (109, 119, 118, 108), (108, 118, 117, 107), (107, 117, 116, 106), (106, 116, 115, 105), (105, 115, 114, 104), (104, 114, 113, 103), (103, 113, 112, 102), (123, 133, 132, 122), (124, 134, 133, 123), (125, 135, 134, 124), (126, 136, 135, 125), (127, 137, 136, 126), (128, 138, 137, 127), (129, 139, 138, 128), (130, 140, 139, 129), (131, 141, 140, 130), (122, 132, 141, 131), (133, 143, 142, 132), (134, 144, 143, 133), (135, 145, 144, 134), (136, 146, 145, 135), (137, 147, 146, 136), (138, 148, 147, 137), (139, 149, 148, 138), (140, 150, 149, 139), (141, 151, 150, 140), (132, 142, 151, 141), (143, 154, 153, 142), (144, 155, 154, 143), (145, 156, 155, 144), (146, 157, 156, 145), (147, 158, 157, 146), (148, 159, 158, 147), (149, 160, 159, 148), (150, 161, 160, 149), (151, 162, 161, 150), (142, 153, 162, 151), (152, 164, 163, 200), (193, 165, 164, 152), (194, 166, 165, 193), (195, 167, 166, 194), (196, 168, 167, 195), (197, 169, 168, 196), (198, 170, 169, 197), (199, 171, 170, 198), (201, 172, 171, 199), (200, 163, 172, 201), (164, 174, 173, 163), (165, 175, 174, 164), (166, 176, 175, 165), (167, 177, 176, 166), (168, 178, 177, 167), (169, 179, 178, 168), (170, 180, 179, 169), (171, 181, 180, 170), (172, 182, 181, 171), (163, 173, 182, 172), (174, 184, 183, 173), (175, 185, 184, 174), (176, 186, 185, 175), (177, 187, 186, 176), (178, 188, 187, 177), (179, 189, 188, 178), (180, 190, 189, 179), (181, 191, 190, 180), (182, 192, 191, 181), (173, 183, 192, 182), (154, 152, 200, 153), (155, 193, 152, 154), (156, 194, 193, 155), (157, 195, 194, 156), (158, 196, 195, 157), (159, 197, 196, 158), (160, 198, 197, 159), (161, 199, 198, 160), (162, 201, 199, 161), (153, 200, 201, 162), (83, 82, 183, 184), (84, 83, 184, 185), (85, 84, 185, 186), (86, 85, 186, 187), (87, 86, 187, 188), (88, 87, 188, 189), (89, 88, 189, 190), (90, 89, 190, 191), (91, 90, 191, 192), (82, 91, 192, 183), (202, 212, 213, 203), (203, 213, 214, 204), (204, 214, 215, 205), (205, 215, 216, 206), (206, 216, 217, 207), (207, 217, 218, 208), (208, 218, 219, 209), (209, 219, 220, 210), (210, 220, 221, 211), (211, 221, 212, 202), (46, 45, 206, 207), (52, 53, 213, 212), (57, 58, 218, 217), (45, 44, 205, 206), (56, 57, 217, 216), (44, 43, 204, 205), (55, 56, 216, 215), (43, 42, 203, 204), (54, 55, 215, 214), (53, 54, 214, 213), (31, 230, 222, 32), (32, 222, 223, 33), (33, 223, 224, 34), (34, 224, 225, 35), (35, 225, 226, 36), (36, 226, 227, 37), (37, 227, 228, 38), (38, 228, 229, 39), (39, 229, 231, 40), (40, 231, 230, 31), (52, 241, 232, 53), (53, 232, 233, 54), (54, 233, 234, 55), (55, 234, 235, 56), (56, 235, 236, 57), (57, 236, 237, 58), (58, 237, 238, 59), (59, 238, 239, 60), (60, 239, 240, 61), (61, 240, 241, 52), (328, 247, 254, 329), (340, 246, 253, 341), (246, 245, 252, 253), (245, 244, 251, 252), (244, 243, 250, 251), (243, 242, 249, 250), (329, 254, 262, 330), (341, 253, 261, 342), (253, 252, 260, 261), (252, 251, 259, 260), (251, 250, 258, 259), (250, 249, 257, 258), (330, 262, 269, 331), (342, 261, 268, 343), (261, 260, 267, 268), (260, 259, 266, 267), (259, 258, 265, 266), (258, 257, 264, 265), (331, 269, 276, 332), (343, 268, 275, 344), (268, 267, 274, 275), (267, 266, 273, 274), (266, 265, 272, 273), (265, 264, 271, 272), (332, 276, 284, 333), (344, 275, 283, 345), (275, 274, 282, 283), (274, 273, 281, 282), (273, 272, 280, 281), (272, 271, 279, 280), (333, 284, 291, 334), (345, 283, 290, 346), (283, 282, 289, 290), (282, 281, 288, 289), (281, 280, 287, 288), (280, 279, 286, 287), (334, 291, 298, 335), (346, 290, 297, 347), (290, 289, 296, 297), (289, 288, 295, 296), (288, 287, 294, 295), (287, 286, 293, 294), (335, 298, 305, 336), (347, 297, 304, 348), (297, 296, 303, 304), (296, 295, 302, 303), (295, 294, 301, 302), (294, 293, 300, 301), (336, 305, 312, 337), (348, 304, 311, 349), (304, 303, 310, 311), (303, 302, 309, 310), (302, 301, 308, 309), (301, 300, 307, 308), (337, 312, 319, 338), (349, 311, 318, 350), (311, 310, 317, 318), (310, 309, 316, 317), (309, 308, 315, 316), (308, 307, 314, 315), (338, 319, 326, 339), (350, 318, 325, 351), (318, 317, 324, 325), (317, 316, 323, 324), (316, 315, 322, 323), (315, 314, 321, 322), (256, 248, 255), (242, 278, 249), (256, 255, 263), (249, 278, 257), (256, 263, 270), (257, 278, 264), (256, 270, 277), (264, 278, 271), (256, 277, 285), (271, 278, 279), (256, 285, 292), (279, 278, 286), (256, 292, 299), (286, 278, 293), (256, 299, 306), (293, 278, 300), (256, 306, 313), (300, 278, 307), (256, 313, 320), (307, 278, 314), (256, 320, 327), (314, 278, 321), (256, 327, 248), (339, 326, 247, 328), (351, 325, 246, 340), (325, 324, 245, 246), (324, 323, 244, 245), (323, 322, 243, 244), (322, 321, 242, 243), (321, 278, 242), (248, 328, 329, 255), (255, 329, 330, 263), (263, 330, 331, 270), (270, 331, 332, 277), (277, 332, 333, 285), (285, 333, 334, 292), (292, 334, 335, 299), (299, 335, 336, 306), (306, 336, 337, 313), (313, 337, 338, 320), (320, 338, 339, 327), (327, 339, 328, 248), (247, 340, 341, 254), (254, 341, 342, 262), (262, 342, 343, 269), (269, 343, 344, 276), (276, 344, 345, 284), (284, 345, 346, 291), (291, 346, 347, 298), (298, 347, 348, 305), (305, 348, 349, 312), (312, 349, 350, 319), (319, 350, 351, 326), (326, 351, 340, 247)])
me_sphere_001.polygons.foreach_set('use_smooth', [True] * 370)
me_sphere_001.materials.append(mat_blue)
me_sphere_001.use_remesh_preserve_volume = False
me_sphere_001.use_remesh_preserve_attributes = False
me_sphere_001.use_mirror_vertex_groups = False
me_sphere_001.update()
me_plane_005 = bpy.data.meshes.new('Plane.005')
me_plane_005.from_pydata([(1.0, -1.0, 0.0), (-1.0, -1.0, 0.0), (1.0, 1.0, 0.0), (-1.0, 1.0, 0.0)], [], [(1, 0, 2, 3)])
me_plane_005.materials.append(mat_material_006)
me_plane_005.use_remesh_preserve_volume = False
me_plane_005.use_remesh_preserve_attributes = False
me_plane_005.use_mirror_vertex_groups = False
me_plane_005.update()
me_plane_004 = bpy.data.meshes.new('Plane.004')
me_plane_004.from_pydata([(1.0, -1.0, 0.0), (-1.0, -1.0, 0.0), (1.0, 1.0, 0.0), (-1.0, 1.0, 0.0)], [], [(1, 0, 2, 3)])
me_plane_004.materials.append(mat_material_005)
me_plane_004.use_remesh_preserve_volume = False
me_plane_004.use_remesh_preserve_attributes = False
me_plane_004.use_mirror_vertex_groups = False
me_plane_004.update()
me_plane_003 = bpy.data.meshes.new('Plane.003')
me_plane_003.from_pydata([(1.0, -1.242, 0.0), (-1.169, -1.242, -6.222e-08), (1.0, 1.0, 0.0), (-1.169, 1.0, -6.222e-08), (0.6628, -1.242, 1.215e-07), (-0.003872, -1.242, 1.215e-07), (0.6628, 1.0, 1.215e-07), (-0.003872, 1.0, 1.215e-07), (1.0, -0.6592, 0.0), (1.0, 0.6592, 0.0), (-1.169, 0.6592, -6.222e-08), (-1.169, -0.6592, -6.222e-08), (-0.003872, -0.6592, 1.215e-07), (-0.003872, 0.6592, 1.215e-07), (0.6628, -0.6592, 1.215e-07), (0.6628, 0.6592, 1.215e-07), (1.0, -1.242, 0.4173), (-1.169, -1.242, 0.4173), (1.0, 1.0, 0.4173), (-1.169, 1.0, 0.4173), (0.6628, -1.242, 0.4173), (-0.003872, -1.242, 0.4173), (0.6628, 1.0, 0.4173), (-0.003872, 1.0, 0.4173), (1.0, -0.6592, 0.4173), (1.0, 0.6592, 0.4173), (-1.169, 0.6592, 0.4173), (-1.169, -0.6592, 0.4173), (-0.003872, -0.6592, 0.4173), (-0.003872, 0.6592, 0.4173), (0.6628, -0.6592, 0.4173), (0.6628, 0.6592, 0.4173)], [], [(15, 6, 2, 9), (10, 3, 7, 13), (13, 7, 6, 15), (4, 14, 8, 0), (14, 15, 9, 8), (1, 11, 12, 5), (11, 10, 13, 12), (5, 12, 14, 4), (31, 25, 18, 22), (26, 29, 23, 19), (29, 31, 22, 23), (20, 16, 24, 30), (30, 24, 25, 31), (17, 21, 28, 27), (27, 28, 29, 26), (21, 20, 30, 28), (14, 12, 28, 30), (0, 8, 24, 16), (4, 0, 16, 20), (13, 15, 31, 29), (15, 14, 30, 31), (8, 9, 25, 24), (5, 4, 20, 21), (3, 10, 26, 19), (2, 6, 22, 18), (1, 5, 21, 17), (10, 11, 27, 26), (6, 7, 23, 22), (7, 3, 19, 23), (9, 2, 18, 25), (12, 13, 29, 28), (11, 1, 17, 27)])
me_plane_003.use_remesh_preserve_volume = False
me_plane_003.use_remesh_preserve_attributes = False
me_plane_003.use_mirror_vertex_groups = False
me_plane_003.update()
me_plane = bpy.data.meshes.new('Plane')
me_plane.from_pydata([(1.0, -1.0, 0.0), (-1.0, -1.0, 0.0), (1.0, 1.0, 0.0), (-1.0, 1.0, 0.0), (1.0, 1.0, 1.079), (-1.0, 1.0, 1.079)], [], [(1, 0, 2, 3), (3, 2, 4, 5)])
me_plane.materials.append(mat_material_002)
me_plane.use_remesh_preserve_volume = False
me_plane.use_remesh_preserve_attributes = False
me_plane.use_mirror_vertex_groups = False
me_plane.update()
me_sphere = bpy.data.meshes.new('Sphere')
me_sphere.from_pydata([(0.0007685, 4.172e-08, -1.48), (0.0007685, 0.0197, -1.48), (-0.01081, 0.01594, -1.48), (-0.01797, 0.006089, -1.48), (-0.01797, -0.006089, -1.48), (-0.01081, -0.01594, -1.48), (0.0007685, -0.0197, -1.48), (0.01235, -0.01594, -1.48), (0.01951, -0.006089, -1.48), (0.01951, 0.006089, -1.48), (0.01235, 0.01594, -1.48), (0.0007685, 0.0197, -1.489), (-0.01081, 0.01594, -1.489), (-0.01797, 0.006089, -1.489), (-0.01797, -0.006089, -1.489), (-0.01081, -0.01594, -1.489), (0.0007685, -0.0197, -1.489), (0.01235, -0.01594, -1.489), (0.01951, -0.006089, -1.489), (0.01951, 0.006089, -1.489), (0.01235, 0.01594, -1.489), (0.0007685, 0.01786, -1.497), (-0.009728, 0.01445, -1.497), (-0.01622, 0.005519, -1.497), (-0.01622, -0.005518, -1.497), (-0.009728, -0.01445, -1.497), (0.0007685, -0.01786, -1.497), (0.01127, -0.01445, -1.497), (0.01775, -0.005518, -1.497), (0.01775, 0.005519, -1.497), (0.01127, 0.01445, -1.497), (0.0007685, 0.007939, -1.505), (-0.003898, 0.006423, -1.505), (-0.006782, 0.002453, -1.505), (-0.006782, -0.002453, -1.505), (-0.003898, -0.006423, -1.505), (0.0007685, -0.007939, -1.505), (0.005435, -0.006423, -1.505), (0.008319, -0.002453, -1.505), (0.008319, 0.002453, -1.505), (0.005435, 0.006423, -1.505), (0.0007685, 0.007939, -1.515), (-0.003898, 0.006423, -1.515), (-0.006782, 0.002453, -1.515), (-0.006782, -0.002453, -1.515), (-0.003898, -0.006423, -1.515), (0.0007685, -0.007939, -1.515), (0.005435, -0.006423, -1.515), (0.008319, -0.002453, -1.515), (0.008319, 0.002453, -1.515), (0.005435, 0.006423, -1.515), (-0.0003912, 0.01306, -1.545), (0.0007685, 0.01179, -1.525), (-0.006163, 0.009541, -1.525), (-0.01045, 0.003644, -1.525), (-0.01045, -0.003644, -1.525), (-0.006163, -0.009541, -1.525), (0.0007685, -0.01179, -1.525), (0.0077, -0.009541, -1.525), (0.01198, -0.003644, -1.525), (0.01198, 0.003644, -1.525), (0.0077, 0.009541, -1.525), (0.003833, 0.04008, -1.574), (-0.01694, 0.03242, -1.562), (-0.02977, 0.01238, -1.556), (-0.02977, -0.01238, -1.556), (-0.01694, -0.03242, -1.562), (0.003833, -0.04008, -1.574), (0.0246, -0.03242, -1.585), (0.03744, -0.01238, -1.591), (0.03744, 0.01238, -1.591), (0.0246, 0.03242, -1.585), (0.002024, 0.06663, -1.577), (-0.0325, 0.05391, -1.558), (-0.05384, 0.02059, -1.547), (-0.05384, -0.02059, -1.547), (-0.0325, -0.05391, -1.558), (0.002024, -0.06663, -1.577), (0.03655, -0.05391, -1.595), (0.05789, -0.02059, -1.607), (0.05789, 0.02059, -1.607), (0.03655, 0.05391, -1.595), (-0.002197, 0.06663, -1.585), (-0.03672, 0.05391, -1.566), (-0.05806, 0.02059, -1.555), (-0.05806, -0.02059, -1.555), (-0.03672, -0.05391, -1.566), (-0.002197, -0.06663, -1.585), (0.03233, -0.05391, -1.603), (0.05367, -0.02059, -1.615), (0.05367, 0.02059, -1.615), (0.03233, 0.05391, -1.603), (-0.005573, 0.004987, -1.543), (-0.005573, -0.004987, -1.543), (-0.0003912, -0.01306, -1.545), (0.007993, -0.01614, -1.549), (0.01638, -0.01306, -1.553), (0.02156, -0.004987, -1.555), (0.02156, 0.004987, -1.555), (0.007993, 0.01614, -1.549), (0.01638, 0.01306, -1.553), (0.0007685, 4.172e-08, -1.484), (0.0007685, 0.01661, -1.483), (-0.008997, 0.01344, -1.483), (-0.01503, 0.005134, -1.483), (-0.01503, -0.005134, -1.483), (-0.008997, -0.01344, -1.483), (0.0007685, -0.01661, -1.483), (0.01053, -0.01344, -1.483), (0.01657, -0.005134, -1.483), (0.01657, 0.005134, -1.483), (0.01053, 0.01344, -1.483), (0.0007685, 0.01569, -1.488), (-0.008452, 0.01269, -1.488), (-0.01415, 0.004848, -1.488), (-0.01415, -0.004848, -1.488), (-0.008452, -0.01269, -1.488), (0.0007685, -0.01569, -1.488), (0.009989, -0.01269, -1.488), (0.01569, -0.004848, -1.488), (0.01569, 0.004848, -1.488), (0.009989, 0.01269, -1.488), (0.0007685, 0.01436, -1.495), (-0.007675, 0.01162, -1.495), (-0.01289, 0.004439, -1.495), (-0.01289, -0.004439, -1.495), (-0.007675, -0.01162, -1.495), (0.0007685, -0.01436, -1.495), (0.009212, -0.01162, -1.495), (0.01443, -0.004439, -1.495), (0.01443, 0.004439, -1.495), (0.009212, 0.01162, -1.495), (0.0007685, 0.004382, -1.503), (-0.001807, 0.003545, -1.503), (-0.003399, 0.001354, -1.503), (-0.003399, -0.001354, -1.503), (-0.001807, -0.003545, -1.503), (0.0007685, -0.004382, -1.503), (0.003344, -0.003545, -1.503), (0.004936, -0.001354, -1.503), (0.004936, 0.001354, -1.503), (0.003344, 0.003545, -1.503), (0.0007685, 0.003976, -1.516), (-0.001569, 0.003217, -1.516), (-0.003013, 0.001229, -1.516), (-0.003013, -0.001229, -1.516), (-0.001569, -0.003217, -1.516), (0.0007685, -0.003976, -1.516), (0.003106, -0.003217, -1.516), (0.00455, -0.001229, -1.516), (0.00455, 0.001229, -1.516), (0.003106, 0.003217, -1.516), (0.001759, 0.009682, -1.545), (0.0008274, 0.007893, -1.526), (-0.003652, 0.006433, -1.525), (-0.006582, 0.002505, -1.525), (-0.006582, -0.002505, -1.525), (-0.003652, -0.006432, -1.525), (0.0008274, -0.007893, -1.526), (0.005378, -0.006504, -1.526), (0.008348, -0.002526, -1.526), (0.008348, 0.002527, -1.526), (0.005378, 0.006504, -1.526), (0.0007427, 0.03513, -1.579), (-0.01696, 0.02792, -1.569), (-0.02755, 0.01054, -1.563), (-0.02755, -0.01054, -1.563), (-0.01696, -0.02792, -1.569), (0.0007427, -0.03513, -1.579), (0.0191, -0.02888, -1.589), (0.03072, -0.01113, -1.595), (0.03072, 0.01113, -1.595), (0.0191, 0.02888, -1.589), (-0.0002031, 0.06029, -1.581), (-0.03145, 0.04878, -1.564), (-0.05076, 0.01863, -1.554), (-0.05076, -0.01863, -1.554), (-0.03145, -0.04878, -1.564), (-0.0002031, -0.06029, -1.581), (0.03104, -0.04878, -1.598), (0.05035, -0.01863, -1.608), (0.05035, 0.01863, -1.608), (0.03104, 0.04878, -1.598), (-0.002197, 0.05873, -1.585), (-0.03263, 0.04751, -1.568), (-0.05144, 0.01815, -1.558), (-0.05144, -0.01815, -1.558), (-0.03263, -0.04751, -1.568), (-0.002197, -0.05873, -1.585), (0.02824, -0.04751, -1.601), (0.04704, -0.01815, -1.611), (0.04704, 0.01815, -1.611), (0.02824, 0.04751, -1.601), (-0.001752, 0.003696, -1.543), (-0.001752, -0.003696, -1.543), (0.001759, -0.009682, -1.545), (0.007566, -0.01219, -1.549), (0.01373, -0.01007, -1.553), (0.0177, -0.003894, -1.555), (0.0177, 0.003894, -1.555), (0.007565, 0.01219, -1.549), (0.01373, 0.01007, -1.553), (0.0007685, 0.01197, -1.515), (-0.006269, 0.009687, -1.515), (-0.01062, 0.0037, -1.515), (-0.01062, -0.0037, -1.515), (-0.006269, -0.009687, -1.515), (0.0007685, -0.01197, -1.515), (0.007806, -0.009687, -1.515), (0.01216, -0.0037, -1.515), (0.01216, 0.0037, -1.515), (0.007806, 0.009687, -1.515), (0.0007685, 0.01779, -1.525), (-0.009685, 0.01439, -1.525), (-0.01615, 0.005496, -1.525), (-0.01615, -0.005496, -1.525), (-0.009685, -0.01439, -1.525), (0.0007685, -0.01779, -1.525), (0.01122, -0.01439, -1.525), (0.01768, -0.005496, -1.525), (0.01768, 0.005496, -1.525), (0.01122, 0.01439, -1.525), (-0.003898, 0.006423, -1.515), (-0.006782, 0.002453, -1.515), (-0.006782, -0.002453, -1.515), (-0.003898, -0.006423, -1.515), (0.0007685, -0.007939, -1.515), (0.005435, -0.006423, -1.515), (0.008319, -0.002453, -1.515), (0.008319, 0.002453, -1.515), (0.0007685, 0.007939, -1.515), (0.005435, 0.006423, -1.515), (-0.006057, 0.009605, -1.525), (-0.01036, 0.003669, -1.525), (-0.01036, -0.003669, -1.525), (-0.006057, -0.009605, -1.525), (0.0009012, -0.01187, -1.525), (0.00786, -0.009605, -1.525), (0.01216, -0.003669, -1.525), (0.01216, 0.003669, -1.525), (0.00786, 0.009605, -1.525), (0.0009012, 0.01187, -1.525), (-0.3827, 0.0, 0.9239), (-0.7071, 0.0, 0.7071), (-0.9239, 0.0, 0.3827), (-1.0, 0.0, -4.371e-08), (-0.9893, 2.286e-09, -0.3827), (-0.7818, 1.313e-09, -0.8866), (-0.2237, 3.952e-09, -1.453), (-0.3314, 0.1913, 0.9239), (-0.6124, 0.3536, 0.7071), (-0.8001, 0.4619, 0.3827), (-0.866, 0.5, -4.371e-08), (-0.8568, 0.4947, -0.3827), (-0.6771, 0.3909, -0.8866), (-0.1937, 0.1118, -1.453), (-1.51e-07, 0.0, -1.5), (-0.1913, 0.3314, 0.9239), (-0.3536, 0.6124, 0.7071), (-0.4619, 0.8001, 0.3827), (-0.5, 0.866, -4.371e-08), (-0.4947, 0.8568, -0.3827), (-0.3909, 0.6771, -0.8866), (-0.1118, 0.1937, -1.453), (-1.543e-07, 0.3827, 0.9239), (-1.394e-07, 0.7071, 0.7071), (-1.096e-07, 0.9239, 0.3827), (-1.394e-07, 1.0, -4.371e-08), (-1.083e-07, 0.9893, -0.3827), (-1.363e-07, 0.7818, -0.8866), (-1.614e-07, 0.2237, -1.453), (0.1913, 0.3314, 0.9239), (0.3536, 0.6124, 0.7071), (0.4619, 0.8001, 0.3827), (0.5, 0.866, -4.371e-08), (0.4947, 0.8568, -0.3827), (0.3909, 0.6771, -0.8866), (0.1118, 0.1937, -1.453), (-2.818e-07, -7.55e-08, 1.0), (0.3314, 0.1913, 0.9239), (0.6124, 0.3536, 0.7071), (0.8001, 0.4619, 0.3827), (0.866, 0.5, -4.371e-08), (0.8568, 0.4947, -0.3827), (0.6771, 0.3909, -0.8866), (0.1937, 0.1118, -1.453), (0.3827, -9.921e-10, 0.9239), (0.7071, -4.57e-08, 0.7071), (0.9239, -4.57e-08, 0.3827), (1.0, -4.57e-08, -4.371e-08), (0.9893, -4.665e-08, -0.3827), (0.7818, -4.921e-08, -0.8866), (0.2237, -5.337e-09, -1.453), (0.3314, -0.1913, 0.9239), (0.6124, -0.3536, 0.7071), (0.8001, -0.4619, 0.3827), (0.866, -0.5, -4.371e-08), (0.8568, -0.4947, -0.3827), (0.6771, -0.3909, -0.8866), (0.1937, -0.1118, -1.453), (0.1913, -0.3314, 0.9239), (0.3536, -0.6124, 0.7071), (0.4619, -0.8001, 0.3827), (0.5, -0.866, -4.371e-08), (0.4947, -0.8568, -0.3827), (0.3909, -0.6771, -0.8866), (0.1118, -0.1937, -1.453), (-1.692e-07, -0.3827, 0.9239), (-2.288e-07, -0.7071, 0.7071), (-1.99e-07, -0.9239, 0.3827), (-2.288e-07, -1.0, -4.371e-08), (-2.04e-07, -0.9893, -0.3827), (-2.352e-07, -0.7818, -0.8866), (-1.701e-07, -0.2237, -1.453), (-0.1913, -0.3314, 0.9239), (-0.3536, -0.6124, 0.7071), (-0.4619, -0.8001, 0.3827), (-0.5, -0.866, -4.371e-08), (-0.4947, -0.8568, -0.3827), (-0.3909, -0.6771, -0.8866), (-0.1118, -0.1937, -1.453), (-0.3314, -0.1913, 0.9239), (-0.6124, -0.3536, 0.7071), (-0.8001, -0.4619, 0.3827), (-0.866, -0.5, -4.371e-08), (-0.8568, -0.4947, -0.3827), (-0.6771, -0.3909, -0.8866), (-0.1937, -0.1118, -1.453), (-0.5935, 8.665e-10, -1.17), (-0.514, 0.2967, -1.17), (-0.2967, 0.514, -1.17), (-1.457e-07, 0.5935, -1.17), (0.2967, 0.514, -1.17), (0.514, 0.2967, -1.17), (0.5935, -3.444e-08, -1.17), (0.514, -0.2967, -1.17), (0.2967, -0.514, -1.17), (-2.092e-07, -0.5935, -1.17), (-0.2967, -0.514, -1.17), (-0.514, -0.2967, -1.17), (-0.9207, 2.265e-09, -0.6347), (-0.7973, 0.4603, -0.6347), (-0.4603, 0.7973, -0.6347), (-1.21e-07, 0.9207, -0.6347), (0.4603, 0.7973, -0.6347), (0.7973, 0.4603, -0.6347), (0.9207, -4.944e-08, -0.6347), (0.7973, -0.4603, -0.6347), (0.4603, -0.7973, -0.6347), (-2.222e-07, -0.9207, -0.6347), (-0.4603, -0.7973, -0.6347), (-0.7973, -0.4603, -0.6347)], [], [(0, 1, 2), (0, 2, 3), (0, 3, 4), (0, 4, 5), (0, 5, 6), (0, 6, 7), (0, 7, 8), (0, 8, 9), (0, 9, 10), (0, 10, 1), (11, 21, 22, 12), (12, 22, 23, 13), (13, 23, 24, 14), (14, 24, 25, 15), (15, 25, 26, 16), (16, 26, 27, 17), (17, 27, 28, 18), (18, 28, 29, 19), (19, 29, 30, 20), (20, 30, 21, 11), (10, 20, 11, 1), (9, 19, 20, 10), (8, 18, 19, 9), (7, 17, 18, 8), (6, 16, 17, 7), (5, 15, 16, 6), (4, 14, 15, 5), (3, 13, 14, 4), (2, 12, 13, 3), (1, 11, 12, 2), (21, 31, 32, 22), (22, 32, 33, 23), (23, 33, 34, 24), (24, 34, 35, 25), (25, 35, 36, 26), (26, 36, 37, 27), (27, 37, 38, 28), (28, 38, 39, 29), (29, 39, 40, 30), (30, 40, 31, 21), (230, 41, 42, 222), (222, 42, 43, 223), (223, 43, 44, 224), (224, 44, 45, 225), (225, 45, 46, 226), (226, 46, 47, 227), (227, 47, 48, 228), (228, 48, 49, 229), (229, 49, 50, 231), (231, 50, 41, 230), (47, 46, 207, 208), (42, 41, 202, 203), (58, 59, 219, 218), (48, 47, 208, 209), (59, 60, 220, 219), (49, 48, 209, 210), (60, 61, 221, 220), (50, 49, 210, 211), (61, 52, 212, 221), (41, 50, 211, 202), (99, 62, 63, 51), (51, 63, 64, 92), (92, 64, 65, 93), (93, 65, 66, 94), (94, 66, 67, 95), (95, 67, 68, 96), (96, 68, 69, 97), (97, 69, 70, 98), (98, 70, 71, 100), (100, 71, 62, 99), (62, 72, 73, 63), (63, 73, 74, 64), (64, 74, 75, 65), (65, 75, 76, 66), (66, 76, 77, 67), (67, 77, 78, 68), (68, 78, 79, 69), (69, 79, 80, 70), (70, 80, 81, 71), (71, 81, 72, 62), (72, 82, 83, 73), (73, 83, 84, 74), (74, 84, 85, 75), (75, 85, 86, 76), (76, 86, 87, 77), (77, 87, 88, 78), (78, 88, 89, 79), (79, 89, 90, 80), (80, 90, 91, 81), (81, 91, 82, 72), (241, 99, 51, 232), (232, 51, 92, 233), (233, 92, 93, 234), (234, 93, 94, 235), (235, 94, 95, 236), (236, 95, 96, 237), (237, 96, 97, 238), (238, 97, 98, 239), (239, 98, 100, 240), (240, 100, 99, 241), (103, 102, 101), (104, 103, 101), (105, 104, 101), (106, 105, 101), (107, 106, 101), (108, 107, 101), (109, 108, 101), (110, 109, 101), (111, 110, 101), (102, 111, 101), (113, 123, 122, 112), (114, 124, 123, 113), (115, 125, 124, 114), (116, 126, 125, 115), (117, 127, 126, 116), (118, 128, 127, 117), (119, 129, 128, 118), (120, 130, 129, 119), (121, 131, 130, 120), (112, 122, 131, 121), (102, 112, 121, 111), (111, 121, 120, 110), (110, 120, 119, 109), (109, 119, 118, 108), (108, 118, 117, 107), (107, 117, 116, 106), (106, 116, 115, 105), (105, 115, 114, 104), (104, 114, 113, 103), (103, 113, 112, 102), (123, 133, 132, 122), (124, 134, 133, 123), (125, 135, 134, 124), (126, 136, 135, 125), (127, 137, 136, 126), (128, 138, 137, 127), (129, 139, 138, 128), (130, 140, 139, 129), (131, 141, 140, 130), (122, 132, 141, 131), (133, 143, 142, 132), (134, 144, 143, 133), (135, 145, 144, 134), (136, 146, 145, 135), (137, 147, 146, 136), (138, 148, 147, 137), (139, 149, 148, 138), (140, 150, 149, 139), (141, 151, 150, 140), (132, 142, 151, 141), (143, 154, 153, 142), (144, 155, 154, 143), (145, 156, 155, 144), (146, 157, 156, 145), (147, 158, 157, 146), (148, 159, 158, 147), (149, 160, 159, 148), (150, 161, 160, 149), (151, 162, 161, 150), (142, 153, 162, 151), (152, 164, 163, 200), (193, 165, 164, 152), (194, 166, 165, 193), (195, 167, 166, 194), (196, 168, 167, 195), (197, 169, 168, 196), (198, 170, 169, 197), (199, 171, 170, 198), (201, 172, 171, 199), (200, 163, 172, 201), (164, 174, 173, 163), (165, 175, 174, 164), (166, 176, 175, 165), (167, 177, 176, 166), (168, 178, 177, 167), (169, 179, 178, 168), (170, 180, 179, 169), (171, 181, 180, 170), (172, 182, 181, 171), (163, 173, 182, 172), (174, 184, 183, 173), (175, 185, 184, 174), (176, 186, 185, 175), (177, 187, 186, 176), (178, 188, 187, 177), (179, 189, 188, 178), (180, 190, 189, 179), (181, 191, 190, 180), (182, 192, 191, 181), (173, 183, 192, 182), (154, 152, 200, 153), (155, 193, 152, 154), (156, 194, 193, 155), (157, 195, 194, 156), (158, 196, 195, 157), (159, 197, 196, 158), (160, 198, 197, 159), (161, 199, 198, 160), (162, 201, 199, 161), (153, 200, 201, 162), (83, 82, 183, 184), (84, 83, 184, 185), (85, 84, 185, 186), (86, 85, 186, 187), (87, 86, 187, 188), (88, 87, 188, 189), (89, 88, 189, 190), (90, 89, 190, 191), (91, 90, 191, 192), (82, 91, 192, 183), (202, 212, 213, 203), (203, 213, 214, 204), (204, 214, 215, 205), (205, 215, 216, 206), (206, 216, 217, 207), (207, 217, 218, 208), (208, 218, 219, 209), (209, 219, 220, 210), (210, 220, 221, 211), (211, 221, 212, 202), (46, 45, 206, 207), (52, 53, 213, 212), (57, 58, 218, 217), (45, 44, 205, 206), (56, 57, 217, 216), (44, 43, 204, 205), (55, 56, 216, 215), (43, 42, 203, 204), (54, 55, 215, 214), (53, 54, 214, 213), (31, 230, 222, 32), (32, 222, 223, 33), (33, 223, 224, 34), (34, 224, 225, 35), (35, 225, 226, 36), (36, 226, 227, 37), (37, 227, 228, 38), (38, 228, 229, 39), (39, 229, 231, 40), (40, 231, 230, 31), (52, 241, 232, 53), (53, 232, 233, 54), (54, 233, 234, 55), (55, 234, 235, 56), (56, 235, 236, 57), (57, 236, 237, 58), (58, 237, 238, 59), (59, 238, 239, 60), (60, 239, 240, 61), (61, 240, 241, 52), (328, 247, 254, 329), (340, 246, 253, 341), (246, 245, 252, 253), (245, 244, 251, 252), (244, 243, 250, 251), (243, 242, 249, 250), (329, 254, 262, 330), (341, 253, 261, 342), (253, 252, 260, 261), (252, 251, 259, 260), (251, 250, 258, 259), (250, 249, 257, 258), (330, 262, 269, 331), (342, 261, 268, 343), (261, 260, 267, 268), (260, 259, 266, 267), (259, 258, 265, 266), (258, 257, 264, 265), (331, 269, 276, 332), (343, 268, 275, 344), (268, 267, 274, 275), (267, 266, 273, 274), (266, 265, 272, 273), (265, 264, 271, 272), (332, 276, 284, 333), (344, 275, 283, 345), (275, 274, 282, 283), (274, 273, 281, 282), (273, 272, 280, 281), (272, 271, 279, 280), (333, 284, 291, 334), (345, 283, 290, 346), (283, 282, 289, 290), (282, 281, 288, 289), (281, 280, 287, 288), (280, 279, 286, 287), (334, 291, 298, 335), (346, 290, 297, 347), (290, 289, 296, 297), (289, 288, 295, 296), (288, 287, 294, 295), (287, 286, 293, 294), (335, 298, 305, 336), (347, 297, 304, 348), (297, 296, 303, 304), (296, 295, 302, 303), (295, 294, 301, 302), (294, 293, 300, 301), (336, 305, 312, 337), (348, 304, 311, 349), (304, 303, 310, 311), (303, 302, 309, 310), (302, 301, 308, 309), (301, 300, 307, 308), (337, 312, 319, 338), (349, 311, 318, 350), (311, 310, 317, 318), (310, 309, 316, 317), (309, 308, 315, 316), (308, 307, 314, 315), (338, 319, 326, 339), (350, 318, 325, 351), (318, 317, 324, 325), (317, 316, 323, 324), (316, 315, 322, 323), (315, 314, 321, 322), (256, 248, 255), (242, 278, 249), (256, 255, 263), (249, 278, 257), (256, 263, 270), (257, 278, 264), (256, 270, 277), (264, 278, 271), (256, 277, 285), (271, 278, 279), (256, 285, 292), (279, 278, 286), (256, 292, 299), (286, 278, 293), (256, 299, 306), (293, 278, 300), (256, 306, 313), (300, 278, 307), (256, 313, 320), (307, 278, 314), (256, 320, 327), (314, 278, 321), (256, 327, 248), (339, 326, 247, 328), (351, 325, 246, 340), (325, 324, 245, 246), (324, 323, 244, 245), (323, 322, 243, 244), (322, 321, 242, 243), (321, 278, 242), (248, 328, 329, 255), (255, 329, 330, 263), (263, 330, 331, 270), (270, 331, 332, 277), (277, 332, 333, 285), (285, 333, 334, 292), (292, 334, 335, 299), (299, 335, 336, 306), (306, 336, 337, 313), (313, 337, 338, 320), (320, 338, 339, 327), (327, 339, 328, 248), (247, 340, 341, 254), (254, 341, 342, 262), (262, 342, 343, 269), (269, 343, 344, 276), (276, 344, 345, 284), (284, 345, 346, 291), (291, 346, 347, 298), (298, 347, 348, 305), (305, 348, 349, 312), (312, 349, 350, 319), (319, 350, 351, 326), (326, 351, 340, 247)])
me_sphere.polygons.foreach_set('use_smooth', [True] * 370)
me_sphere.materials.append(mat_orange)
me_sphere.use_remesh_preserve_volume = False
me_sphere.use_remesh_preserve_attributes = False
me_sphere.use_mirror_vertex_groups = False
me_sphere.update()

# ---- objects
ob_balloon_002 = bpy.data.objects.new('balloon.002', me_sphere_002)
ob_balloon_001 = bpy.data.objects.new('balloon.001', me_sphere_001)
ob_empty = bpy.data.objects.new('Empty', None)
ob_camera = bpy.data.objects.new('Camera', cam_camera)
ob_plane_001 = bpy.data.objects.new('Plane.001', me_plane_005)
ob_plane_004 = bpy.data.objects.new('Plane.004', me_plane_004)
ob_plane_003 = bpy.data.objects.new('Plane.003', me_plane_003)
ob_plane = bpy.data.objects.new('Plane', me_plane)
ob_balloon = bpy.data.objects.new('balloon', me_sphere)

# ---- transforms, parenting, visibility, modifiers, constraints
ob_balloon_002.location = (4.132, -0.09702, 0.8062)
ob_balloon_002.rotation_euler = (5.603e-07, 0.0, -6.815e-07)
ob_balloon_002.scale = (0.2192, 0.2192, 0.2192)
ob_balloon_002.lineart.crease_threshold = 0.0
_m = ob_balloon_002.modifiers.new('Subsurf', 'SUBSURF')
_m.uv_smooth = 'PRESERVE_CORNERS'
_m.quality = 2
_m.levels = 2
_m.show_only_control_edges = False
ob_balloon_001.location = (3.441, -0.4318, 0.8062)
ob_balloon_001.rotation_euler = (5.603e-07, 0.0, -6.815e-07)
ob_balloon_001.scale = (0.2192, 0.2192, 0.2192)
ob_balloon_001.lineart.crease_threshold = 0.0
_m = ob_balloon_001.modifiers.new('Subsurf', 'SUBSURF')
_m.uv_smooth = 'PRESERVE_CORNERS'
_m.quality = 2
_m.levels = 2
_m.show_only_control_edges = False
ob_empty.location = (3.767, -0.7858, 0.6949)
ob_empty.scale = (0.1106, 0.1106, 0.1106)
ob_empty.empty_display_type = 'CUBE'
ob_empty.empty_image_offset = (0.0, 0.0)
ob_empty.lineart.crease_threshold = 0.0
ob_camera.location = (3.89, -1.63, 0.6674)
ob_camera.rotation_euler = (1.239, 1.028e-07, 0.406)
ob_camera.scale = (1.0, 1.0, 1.0)
ob_camera.lock_rotations_4d = False
ob_camera.empty_display_type = 'ARROWS'
ob_camera.color = (0.0, 0.0, 0.0, 0.0)
ob_camera.display_type = 'WIRE'
ob_camera.lineart.crease_threshold = 0.0
_c = ob_camera.constraints.new('TRACK_TO'); _c.name = 'TrackTo'
_c.target = ob_empty
ob_plane_001.location = (-1.482, -7.14, 6.48)
ob_plane_001.rotation_euler = (-1.571, 1.571, 0.0)
ob_plane_001.scale = (2.351, 4.126, 3.854)
ob_plane_001.lineart.crease_threshold = 0.0
ob_plane_004.location = (-6.489, -0.4642, 6.48)
ob_plane_004.rotation_euler = (0.0, 1.571, 0.0)
ob_plane_004.scale = (2.351, 4.126, 3.854)
ob_plane_004.lineart.crease_threshold = 0.0
ob_plane_003.location = (-5.838, -0.4646, 4.909)
ob_plane_003.rotation_euler = (0.0, 1.571, 0.0)
ob_plane_003.scale = (-4.886, -6.168, 1.0)
ob_plane_003.lineart.crease_threshold = 0.0
ob_plane.location = (0.2603, 0.007314, 0.001248)
ob_plane.scale = (6.717, 6.717, 6.717)
ob_plane.lineart.crease_threshold = 0.0
ob_balloon.location = (3.719, -0.7523, 0.8062)
ob_balloon.rotation_euler = (5.603e-07, 0.0, -6.815e-07)
ob_balloon.scale = (0.2192, 0.2192, 0.2192)
ob_balloon.lineart.crease_threshold = 0.0
_m = ob_balloon.modifiers.new('Subsurf', 'SUBSURF')
_m.uv_smooth = 'PRESERVE_CORNERS'
_m.quality = 2
_m.levels = 2
_m.show_only_control_edges = False
cam_camera.dof.focus_object = ob_empty

# ---- collection membership
col_collection_1.objects.link(ob_balloon_002)
col_collection_1.objects.link(ob_balloon_001)
col_collection_1.objects.link(ob_empty)
col_collection_1.objects.link(ob_camera)
col_collection_1.objects.link(ob_plane_001)
col_collection_1.objects.link(ob_plane_004)
col_collection_1.objects.link(ob_plane_003)
col_collection_1.objects.link(ob_plane)
col_collection_1.objects.link(ob_balloon)

# ---- scene / render settings (as saved in the file)
scene.camera = ob_camera
scene.frame_start = 1; scene.frame_end = 250; scene.frame_set(1)
scene.render.engine = 'CYCLES'
scene.render.image_settings.color_mode = 'RGB'
scene.render.image_settings.compression = 90
scene.render.resolution_x = 1080
scene.render.dither_intensity = 0.0
scene.render.bake_margin = 2
scene.cycles.use_denoising = False
scene.cycles.samples = 1000
scene.cycles.sampling_pattern = 'TABULATED_SOBOL'
scene.cycles.light_sampling_threshold = 0.0
scene.cycles.use_adaptive_sampling = False
scene.cycles.use_light_tree = False
scene.cycles.blur_glossy = 0.0
scene.cycles.volume_bounces = 1
scene.cycles.pixel_filter_type = 'GAUSSIAN'
scene.cycles.sample_clamp_indirect = 0.0
scene.view_settings.view_transform = 'Standard'
bpy.context.view_layer.update()
